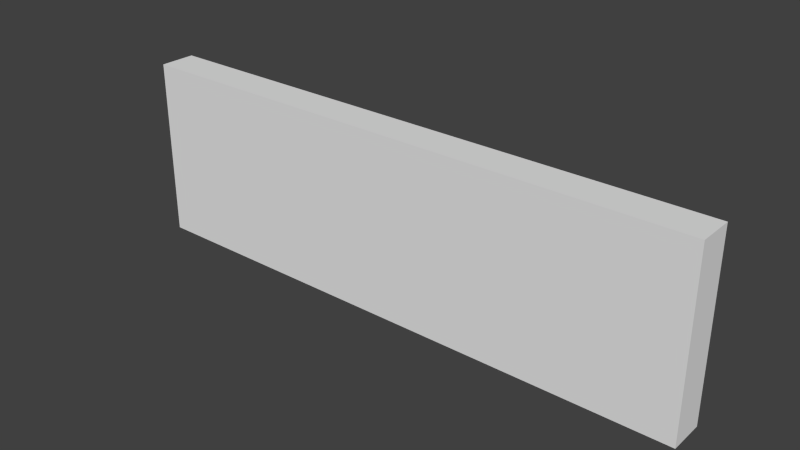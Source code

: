 # Source: Sign.blend  (saved by Blender 2.72.0; exported with 4.5.12 LTS)
import bpy
from mathutils import Matrix  # noqa: F401  (used for matrix-valued properties, if any)

bpy.ops.wm.read_factory_settings(use_empty=True)
scene = bpy.context.scene
scene.name = 'Scene'

# ---- collections
col_collection_1 = bpy.data.collections.new('Collection 1'); scene.collection.children.link(col_collection_1)

# ---- world
world_world = bpy.data.worlds.new('World'); scene.world = world_world
world_world.color = (0.05088, 0.05088, 0.05088)
world_world.use_sun_shadow = False
world_world.sun_shadow_jitter_overblur = 0.0
world_world.cycles.sampling_method = 'MANUAL'
world_world.cycles.sample_map_resolution = 256

# ---- meshes
me_cube_001 = bpy.data.meshes.new('Cube.001')
me_cube_001.from_pydata([(-0.4, -0.125, -0.02498), (0.4, -0.125, -0.02498), (0.4, -0.125, 0.02502), (-0.4, -0.125, 0.02502), (-0.4, 0.125, -0.02498), (0.4, 0.125, -0.02498), (0.4, 0.125, 0.02502), (-0.4, 0.125, 0.02502)], [], [(4, 5, 1, 0), (5, 6, 2, 1), (6, 7, 3, 2), (7, 4, 0, 3), (0, 1, 2, 3), (7, 6, 5, 4)])
_uv = me_cube_001.uv_layers.new(name='UVMap')
_uv.uv.foreach_set('vector', [0.9499, 0.9844, 0.05005, 0.9844, 0.05005, 0.7031, 0.9499, 0.7031, 0.7939, 0.1609, 0.7509, 0.1609, 0.7509, 0.1007, 0.7939, 0.1007, 0.9999, 1.0, 5.59e-05, 1.0, 5.59e-05, 0.6875, 0.9999, 0.6875, 0.7079, 0.1007, 0.7509, 0.1007, 0.7509, 0.1609, 0.7079, 0.1609, 0.6648, 0.2332, 0.6648, 0.04044, 0.7079, 0.04044, 0.7079, 0.2332, 0.5788, 0.2332, 0.5788, 0.04044, 0.6218, 0.04044, 0.6218, 0.2332])
me_cube_001.use_remesh_preserve_volume = False
me_cube_001.use_remesh_preserve_attributes = False
me_cube_001.use_mirror_vertex_groups = False
me_cube_001.update()

# ---- objects
ob_name_sign = bpy.data.objects.new('Name Sign', me_cube_001)

# ---- transforms, parenting, visibility, modifiers, constraints
ob_name_sign.location = (0.0, 0.0, 0.0)
ob_name_sign.rotation_euler = (1.571, -0.0, -3.142)
ob_name_sign.lineart.crease_threshold = 0.0

# ---- collection membership
col_collection_1.objects.link(ob_name_sign)

# ---- scene / render settings (as saved in the file)
scene.frame_start = 1; scene.frame_end = 250; scene.frame_set(3)
scene.render.engine = 'BLENDER_EEVEE_NEXT'
scene.render.resolution_percentage = 50
scene.render.dither_intensity = 0.0
scene.cycles.use_denoising = False
scene.cycles.samples = 10
scene.cycles.sampling_pattern = 'TABULATED_SOBOL'
scene.cycles.light_sampling_threshold = 0.0
scene.cycles.use_adaptive_sampling = False
scene.cycles.use_light_tree = False
scene.cycles.blur_glossy = 0.0
scene.cycles.pixel_filter_type = 'GAUSSIAN'
scene.cycles.sample_clamp_indirect = 0.0
scene.view_settings.view_transform = 'Standard'
bpy.context.view_layer.update()

# ---- added for rendering (the .blend has no active camera and no usable light): camera, sun
cam_auto = bpy.data.cameras.new('AutoCamera')
cam_auto.lens = 50.0
cam_auto.sensor_width = 36.0
cam_auto.clip_end = 1000.0
ob_auto_camera = bpy.data.objects.new('AutoCamera', cam_auto)
scene.collection.objects.link(ob_auto_camera)
ob_auto_camera.location = (0.77686, -0.932211, 0.621488)
ob_auto_camera.rotation_euler = (1.09748, -7.21219e-08, 0.694738)
scene.camera = ob_auto_camera
light_auto_sun = bpy.data.lights.new('AutoSun', 'SUN')
light_auto_sun.energy = 3.0
light_auto_sun.angle = 0.0523599
ob_auto_sun = bpy.data.objects.new('AutoSun', light_auto_sun)
scene.collection.objects.link(ob_auto_sun)
ob_auto_sun.rotation_euler = (0.872665, 0.174533, 0.523599)
bpy.context.view_layer.update()
